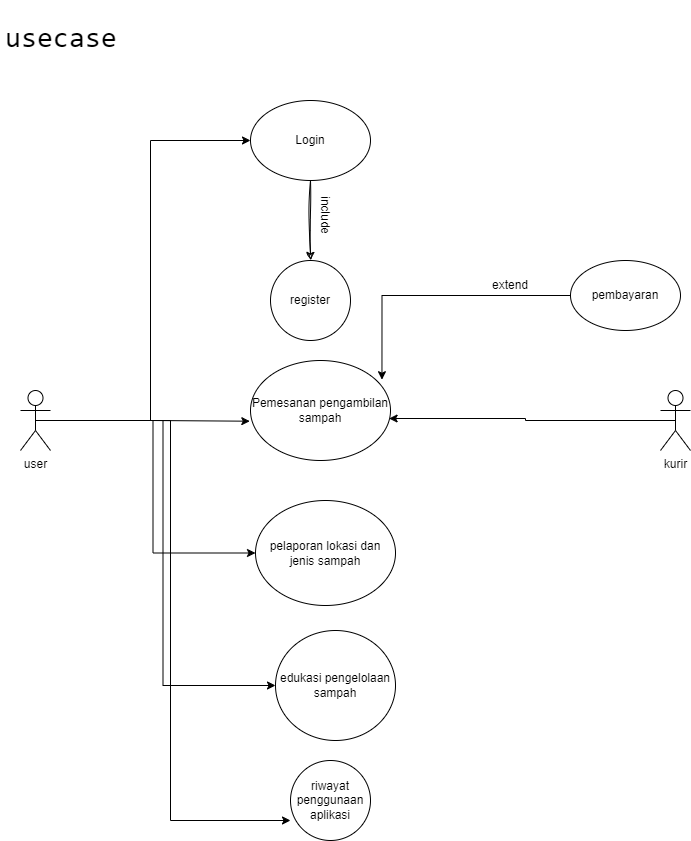

The diagram above was exported from draw.io. Its source (the exported page's mxGraphModel, read from the mxfile embedded in the PNG):
<mxGraphModel dx="1323" dy="743" grid="1" gridSize="10" guides="1" tooltips="1" connect="1" arrows="1" fold="1" page="1" pageScale="1" pageWidth="827" pageHeight="1169" math="0" shadow="0">
  <root>
    <mxCell id="0" />
    <mxCell id="1" parent="0" />
    <mxCell id="kDqsdp5-9bMwLeamwbag-1" value="&lt;pre&gt;&lt;font style=&quot;font-size: 29px;&quot;&gt;usecase&lt;/font&gt;&lt;/pre&gt;" style="text;html=1;strokeColor=none;fillColor=none;spacing=5;spacingTop=-20;whiteSpace=wrap;overflow=hidden;rounded=0;fontSize=20;fontFamily=Architects Daughter;" vertex="1" parent="1">
      <mxGeometry x="30" y="30" width="190" height="120" as="geometry" />
    </mxCell>
    <mxCell id="kDqsdp5-9bMwLeamwbag-5" value="" style="edgeStyle=orthogonalEdgeStyle;rounded=0;hachureGap=4;orthogonalLoop=1;jettySize=auto;html=1;exitX=0.5;exitY=0.5;exitDx=0;exitDy=0;exitPerimeter=0;entryX=0;entryY=0.5;entryDx=0;entryDy=0;" edge="1" parent="1" source="kDqsdp5-9bMwLeamwbag-2" target="kDqsdp5-9bMwLeamwbag-4">
      <mxGeometry relative="1" as="geometry" />
    </mxCell>
    <mxCell id="kDqsdp5-9bMwLeamwbag-22" value="" style="edgeStyle=orthogonalEdgeStyle;rounded=0;hachureGap=4;orthogonalLoop=1;jettySize=auto;html=1;exitX=0.5;exitY=0.5;exitDx=0;exitDy=0;exitPerimeter=0;entryX=-0.005;entryY=0.607;entryDx=0;entryDy=0;entryPerimeter=0;" edge="1" parent="1" source="kDqsdp5-9bMwLeamwbag-2" target="kDqsdp5-9bMwLeamwbag-23">
      <mxGeometry relative="1" as="geometry">
        <mxPoint x="270" y="440" as="targetPoint" />
      </mxGeometry>
    </mxCell>
    <mxCell id="kDqsdp5-9bMwLeamwbag-27" value="" style="edgeStyle=orthogonalEdgeStyle;rounded=0;hachureGap=4;orthogonalLoop=1;jettySize=auto;html=1;exitX=0.5;exitY=0.5;exitDx=0;exitDy=0;exitPerimeter=0;entryX=0;entryY=0.5;entryDx=0;entryDy=0;" edge="1" parent="1" source="kDqsdp5-9bMwLeamwbag-2" target="kDqsdp5-9bMwLeamwbag-26">
      <mxGeometry relative="1" as="geometry" />
    </mxCell>
    <mxCell id="kDqsdp5-9bMwLeamwbag-29" value="" style="edgeStyle=orthogonalEdgeStyle;rounded=0;hachureGap=4;orthogonalLoop=1;jettySize=auto;html=1;exitX=0.5;exitY=0.5;exitDx=0;exitDy=0;exitPerimeter=0;entryX=0;entryY=0.5;entryDx=0;entryDy=0;" edge="1" parent="1" source="kDqsdp5-9bMwLeamwbag-2" target="kDqsdp5-9bMwLeamwbag-28">
      <mxGeometry relative="1" as="geometry" />
    </mxCell>
    <mxCell id="kDqsdp5-9bMwLeamwbag-31" value="" style="edgeStyle=orthogonalEdgeStyle;rounded=0;orthogonalLoop=1;jettySize=auto;html=1;exitX=0.5;exitY=0.5;exitDx=0;exitDy=0;exitPerimeter=0;entryX=0;entryY=0.75;entryDx=0;entryDy=0;entryPerimeter=0;" edge="1" parent="1" source="kDqsdp5-9bMwLeamwbag-2" target="kDqsdp5-9bMwLeamwbag-30">
      <mxGeometry relative="1" as="geometry" />
    </mxCell>
    <mxCell id="kDqsdp5-9bMwLeamwbag-2" value="user" style="shape=umlActor;verticalLabelPosition=bottom;verticalAlign=top;html=1;outlineConnect=0;hachureGap=4;" vertex="1" parent="1">
      <mxGeometry x="50" y="410" width="30" height="60" as="geometry" />
    </mxCell>
    <mxCell id="kDqsdp5-9bMwLeamwbag-25" value="" style="edgeStyle=orthogonalEdgeStyle;rounded=0;hachureGap=4;orthogonalLoop=1;jettySize=auto;html=1;exitX=0.5;exitY=0.5;exitDx=0;exitDy=0;exitPerimeter=0;entryX=0.99;entryY=0.58;entryDx=0;entryDy=0;entryPerimeter=0;" edge="1" parent="1" source="kDqsdp5-9bMwLeamwbag-3" target="kDqsdp5-9bMwLeamwbag-23">
      <mxGeometry relative="1" as="geometry" />
    </mxCell>
    <mxCell id="kDqsdp5-9bMwLeamwbag-3" value="kurir" style="shape=umlActor;verticalLabelPosition=bottom;verticalAlign=top;html=1;outlineConnect=0;hachureGap=4;" vertex="1" parent="1">
      <mxGeometry x="690" y="410" width="30" height="60" as="geometry" />
    </mxCell>
    <mxCell id="kDqsdp5-9bMwLeamwbag-13" value="" style="edgeStyle=orthogonalEdgeStyle;rounded=0;sketch=1;hachureGap=4;jiggle=2;curveFitting=1;orthogonalLoop=1;jettySize=auto;html=1;exitX=0.5;exitY=1;exitDx=0;exitDy=0;entryX=0.5;entryY=0;entryDx=0;entryDy=0;" edge="1" parent="1" source="kDqsdp5-9bMwLeamwbag-4" target="kDqsdp5-9bMwLeamwbag-6">
      <mxGeometry relative="1" as="geometry" />
    </mxCell>
    <mxCell id="kDqsdp5-9bMwLeamwbag-4" value="Login" style="ellipse;whiteSpace=wrap;html=1;hachureGap=4;" vertex="1" parent="1">
      <mxGeometry x="280" y="120" width="120" height="80" as="geometry" />
    </mxCell>
    <mxCell id="kDqsdp5-9bMwLeamwbag-6" value="register" style="ellipse;whiteSpace=wrap;html=1;hachureGap=4;" vertex="1" parent="1">
      <mxGeometry x="300" y="280" width="80" height="80" as="geometry" />
    </mxCell>
    <mxCell id="kDqsdp5-9bMwLeamwbag-14" value="include" style="text;html=1;strokeColor=none;fillColor=none;align=center;verticalAlign=middle;whiteSpace=wrap;rounded=0;rotation=90;" vertex="1" parent="1">
      <mxGeometry x="340" y="230" width="30" height="10" as="geometry" />
    </mxCell>
    <mxCell id="kDqsdp5-9bMwLeamwbag-23" value="Pemesanan pengambilan sampah" style="ellipse;whiteSpace=wrap;html=1;hachureGap=4;" vertex="1" parent="1">
      <mxGeometry x="280" y="380" width="140" height="100" as="geometry" />
    </mxCell>
    <mxCell id="kDqsdp5-9bMwLeamwbag-26" value="pelaporan lokasi dan jenis sampah" style="ellipse;whiteSpace=wrap;html=1;hachureGap=4;" vertex="1" parent="1">
      <mxGeometry x="285" y="520" width="140" height="105" as="geometry" />
    </mxCell>
    <mxCell id="kDqsdp5-9bMwLeamwbag-28" value="edukasi pengelolaan sampah" style="ellipse;whiteSpace=wrap;html=1;hachureGap=4;" vertex="1" parent="1">
      <mxGeometry x="305" y="650" width="120" height="110" as="geometry" />
    </mxCell>
    <mxCell id="kDqsdp5-9bMwLeamwbag-30" value="riwayat penggunaan aplikasi" style="ellipse;whiteSpace=wrap;html=1;" vertex="1" parent="1">
      <mxGeometry x="320" y="780" width="80" height="80" as="geometry" />
    </mxCell>
    <mxCell id="kDqsdp5-9bMwLeamwbag-33" style="edgeStyle=orthogonalEdgeStyle;rounded=0;orthogonalLoop=1;jettySize=auto;html=1;exitX=0;exitY=0.5;exitDx=0;exitDy=0;entryX=0.939;entryY=0.192;entryDx=0;entryDy=0;entryPerimeter=0;" edge="1" parent="1" source="kDqsdp5-9bMwLeamwbag-32" target="kDqsdp5-9bMwLeamwbag-23">
      <mxGeometry relative="1" as="geometry" />
    </mxCell>
    <mxCell id="kDqsdp5-9bMwLeamwbag-32" value="pembayaran" style="ellipse;whiteSpace=wrap;html=1;" vertex="1" parent="1">
      <mxGeometry x="600" y="280" width="110" height="70" as="geometry" />
    </mxCell>
    <mxCell id="kDqsdp5-9bMwLeamwbag-36" value="extend" style="text;html=1;strokeColor=none;fillColor=none;align=center;verticalAlign=middle;whiteSpace=wrap;rounded=0;" vertex="1" parent="1">
      <mxGeometry x="510" y="290" width="60" height="30" as="geometry" />
    </mxCell>
  </root>
</mxGraphModel>